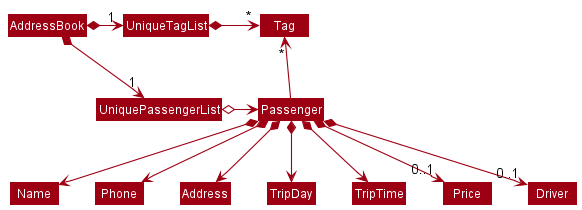

The diagram above was rendered by PlantUML. Its source (embedded in the PNG):
@startuml
!include style.puml
skinparam arrowThickness 1.1
skinparam arrowColor MODEL_COLOR
skinparam classBackgroundColor MODEL_COLOR

AddressBook *-right-> "1" UniquePassengerList
AddressBook *-right-> "1" UniqueTagList
UniqueTagList -[hidden]down- UniquePassengerList
UniqueTagList -[hidden]down- UniquePassengerList

UniqueTagList *-right-> "*" Tag
UniquePassengerList o-right-> Passenger

Passenger -up-> "*" Tag

Passenger *--> Name
Passenger *--> Phone
Passenger *--> Address
Passenger *--> TripDay
Passenger *--> TripTime
Passenger *--> "0..1" Price
Passenger *--> "0..1" Driver
@enduml